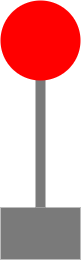

The diagram above was exported from draw.io. Its source (the exported page's mxGraphModel, read from the mxfile embedded in the PNG):
<mxGraphModel dx="868" dy="1651" grid="1" gridSize="10" guides="1" tooltips="1" connect="1" arrows="1" fold="1" page="1" pageScale="1" pageWidth="827" pageHeight="1169" background="none" math="0" shadow="0">
  <root>
    <mxCell id="0" />
    <mxCell id="1" parent="0" />
    <mxCell id="l6tGU8P48VqGLo7a_-34-1" value="" style="rounded=0;whiteSpace=wrap;html=1;fillColor=#7A7A7A;strokeColor=none;" vertex="1" parent="1">
      <mxGeometry y="-962" width="80" height="52" as="geometry" />
    </mxCell>
    <mxCell id="l6tGU8P48VqGLo7a_-34-2" value="" style="rounded=0;whiteSpace=wrap;html=1;fillColor=#7A7A7A;strokeColor=none;" vertex="1" parent="1">
      <mxGeometry x="35" y="-1100" width="10" height="138" as="geometry" />
    </mxCell>
    <mxCell id="l6tGU8P48VqGLo7a_-34-3" value="" style="ellipse;whiteSpace=wrap;html=1;aspect=fixed;fillColor=#FF0000;strokeColor=none;" vertex="1" parent="1">
      <mxGeometry y="-1169" width="80" height="80" as="geometry" />
    </mxCell>
  </root>
</mxGraphModel>